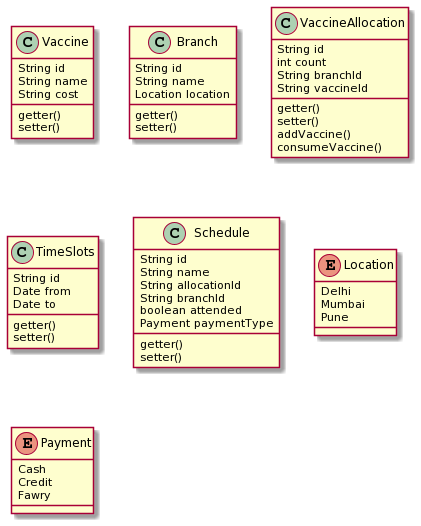

The diagram above was rendered by PlantUML. Its source (embedded in the PNG):
@startuml
class Vaccine {
String id
String name
String cost
getter()
setter()
}

class Branch {
String id
String name
Location location
getter()
setter()
}

class VaccineAllocation {
String id
int count
String branchId
String vaccineId
getter()
setter()
addVaccine()
consumeVaccine()
}

class TimeSlots{
String id
Date from
Date to
getter()
setter()
}

class Schedule{
String id
String name
String allocationId
String branchId
boolean attended
Payment paymentType
getter()
setter()
}

enum Location {
Delhi
Mumbai
Pune
}

enum Payment {
Cash
Credit
Fawry
}
@enduml